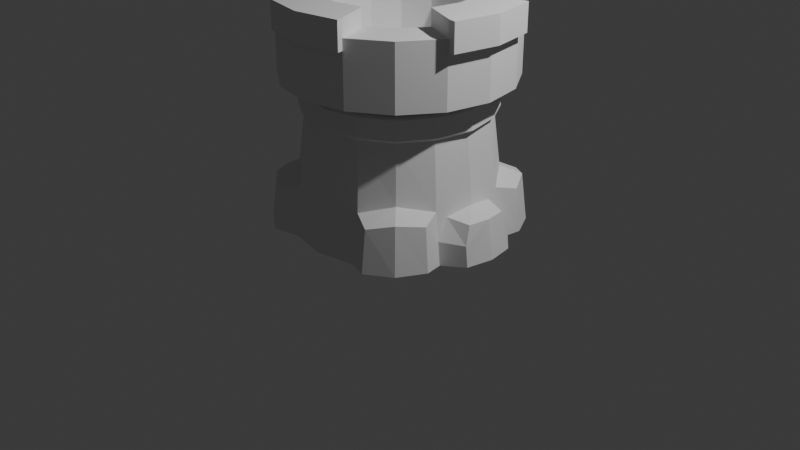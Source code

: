 # Source: pre_apply_mirro_tower.blend  (saved by Blender 4.2.66; exported with 4.5.12 LTS)
import bpy
from mathutils import Matrix  # noqa: F401  (used for matrix-valued properties, if any)

bpy.ops.wm.read_factory_settings(use_empty=True)
scene = bpy.context.scene
scene.name = 'Scene'

# ---- collections
col_collection = bpy.data.collections.new('Collection'); scene.collection.children.link(col_collection)

# ---- world
world_world = bpy.data.worlds.new('World'); scene.world = world_world
world_world.use_nodes = True; world_world.node_tree.nodes.clear()
_N = world_world.node_tree.nodes; _L = world_world.node_tree.links
n0 = _N.new('ShaderNodeOutputWorld'); n0.name = 'World Output'; n0.location = (300, 300)
n1 = _N.new('ShaderNodeBackground'); n1.name = 'Background'; n1.location = (10, 300)
n1.inputs[0].default_value = (0.05088, 0.05088, 0.05088, 1.0)
_L.new(n1.outputs[0], n0.inputs[0])
n0.is_active_output = True
world_world.color = (0.05088, 0.05088, 0.05088)
world_world.sun_shadow_jitter_overblur = 0.0

# ---- cameras
cam_camera = bpy.data.cameras.new('Camera')
cam_camera.clip_end = 100.0
cam_camera.ortho_scale = 7.314

# ---- lights
light_light = bpy.data.lights.new('Light', 'POINT')
light_light.energy = 1000.0
light_light.shadow_soft_size = 0.1

# ---- meshes
me_cylinder = bpy.data.meshes.new('Cylinder')
me_cylinder.from_pydata([(1.064, 0.0, -1.0), (0.9834, -0.4073, -1.0), (0.8175, -0.3386, 0.4472), (0.7527, -0.7527, -1.0), (0.6257, -0.6257, 0.4472), (0.4073, -0.9834, -1.0), (0.0, -1.064, -1.0), (0.0, -0.8848, 0.4472), (0.8848, 0.0, 0.4472), (0.3386, -0.8175, 0.4472), (1.166, 0.0, 0.5549), (1.077, -0.4462, 0.5549), (0.8245, -0.8245, 0.5549), (0.4462, -1.077, 0.5549), (0.0, -1.166, 0.5549), (0.7798, 0.0, 1.209), (0.5514, -0.5514, 1.209), (0.0, 0.0, -1.0), (1.077, -0.4462, 1.209), (0.0, -1.223, 1.209), (0.8245, -0.8245, 1.209), (0.4462, -1.077, 1.209), (0.9896, 0.0, -0.4993), (0.0, 0.0, 0.7403), (0.7205, -0.2984, 1.209), (0.2984, -0.7205, 1.209), (0.0, -0.7798, 1.209), (0.9424, -0.2839, -0.5509), (0.9559, -0.4053, -0.7609), (0.0, -0.7798, 0.7403), (0.7798, 0.0, 0.7403), (0.7205, -0.2984, 0.7403), (0.5514, -0.5514, 0.7403), (0.2984, -0.7205, 0.7403), (1.077, -0.4462, 1.38), (1.166, 0.0, 1.38), (0.0, -1.166, 1.38), (0.4462, -1.077, 1.38), (0.7205, -0.2984, 1.38), (0.7798, 0.0, 1.38), (0.0, -0.7798, 1.38), (0.2984, -0.7205, 1.38), (1.166, 0.0, 1.096), (1.077, -0.4462, 1.096), (0.8245, -0.8245, 1.096), (0.4462, -1.077, 1.096), (0.0, -1.166, 1.096), (1.163, -0.4633, 1.209), (1.252, 0.0, 1.209), (1.252, 0.0, 1.096), (1.163, -0.4633, 1.096), (1.163, -0.4633, 1.38), (1.252, 0.0, 1.38), (0.4576, -1.135, 1.209), (0.0, -1.223, 1.38), (0.4576, -1.135, 1.38), (0.4576, -1.135, 1.096), (0.0, -1.223, 1.096), (0.9226, -0.4029, -0.47), (0.6997, -0.6997, -0.3968), (0.4154, -0.9158, -0.487), (0.0, -0.9896, -0.3968), (1.006, -0.6153, -0.5203), (1.054, -0.6311, -0.9696), (0.9031, -0.9031, -0.9736), (0.8601, -0.8601, -0.4833), (0.6444, -1.076, -0.9736), (0.6385, -1.024, -0.5382), (1.209, 0.0, -0.5731), (1.272, 0.0, -0.975), (1.22, -0.2836, -0.975), (1.196, -0.2823, -0.7646), (1.173, -0.218, -0.5756), (0.8463, -0.3562, 0.1959), (0.6477, -0.6477, 0.1956), (0.0, -0.9162, 0.1946), (0.9126, 0.0, 0.196), (0.3593, -0.844, 0.1952), (0.6257, -0.6257, 0.4472), (0.8175, -0.3386, 0.4472), (0.8848, 0.0, 0.4472), (0.3386, -0.8175, 0.4472), (0.0, -0.8848, 0.4472), (0.8463, -0.3562, 0.1959), (0.6477, -0.6477, 0.1956), (0.0, -0.9162, 0.1946), (0.9126, 0.0, 0.196), (0.3593, -0.844, 0.1952), (0.6748, -0.6778, 0.4203), (0.8603, -0.3784, 0.4203), (0.9531, 0.0, 0.4203), (0.3604, -0.8607, 0.4203), (0.0, -0.9395, 0.4203), (0.88, -0.3876, 0.235), (0.69, -0.693, 0.2347), (0.0, -0.9611, 0.2339), (0.9723, 0.0, 0.235), (0.3707, -0.8799, 0.2343)], [], [(75, 77, 87, 85), (74, 73, 83, 84), (8, 2, 79, 80), (73, 76, 86, 83), (17, 0, 1, 3, 5, 6), (9, 4, 12, 13), (7, 9, 13, 14), (2, 8, 10, 11), (4, 2, 11, 12), (34, 18, 47, 51), (44, 43, 18, 20), (45, 44, 20, 21), (45, 21, 53, 56), (43, 42, 49, 50), (24, 16, 20, 18), (16, 25, 21, 20), (15, 24, 38, 39), (25, 16, 32, 33), (28, 27, 58), (30, 23, 29, 33, 32, 31), (24, 15, 30, 31), (26, 25, 33, 29), (16, 24, 31, 32), (39, 38, 34, 35), (41, 40, 36, 37), (21, 25, 41, 37), (24, 18, 34, 38), (25, 26, 40, 41), (46, 45, 56, 57), (14, 13, 45, 46), (13, 12, 44, 45), (12, 11, 43, 44), (11, 10, 42, 43), (50, 49, 48, 47), (47, 48, 52, 51), (35, 34, 51, 52), (18, 43, 50, 47), (57, 56, 53, 19), (19, 53, 55, 54), (21, 37, 55, 53), (37, 36, 54, 55), (5, 60, 61, 6), (58, 59, 65, 62), (60, 5, 66, 67), (28, 1, 70, 71), (60, 59, 58, 27, 22, 61), (64, 65, 67, 66), (63, 62, 65, 64), (5, 3, 64, 66), (1, 28, 58, 62, 63), (59, 60, 67, 65), (3, 1, 63, 64), (69, 68, 72, 71, 70), (27, 28, 71, 72), (1, 0, 69, 70), (22, 27, 72, 68), (60, 77, 75, 61), (59, 74, 77, 60), (22, 76, 73, 58, 27), (58, 73, 74, 59), (78, 81, 91, 88), (84, 83, 93, 94), (80, 79, 89, 90), (83, 86, 96, 93), (4, 9, 81, 78), (2, 4, 78, 79), (9, 7, 82, 81), (77, 74, 84, 87), (96, 90, 89, 93), (93, 89, 88, 94), (94, 88, 91, 97), (97, 91, 92, 95), (85, 87, 97, 95), (81, 82, 92, 91), (87, 84, 94, 97), (79, 78, 88, 89)])
_uv = me_cylinder.uv_layers.new(name='UVMap')
_uv.uv.foreach_set('vector', [0.5, 0.9127, 0.5625, 0.9213, 0.5625, 0.9213, 0.5, 0.9127, 0.625, 0.9131, 0.6875, 0.9201, 0.6875, 0.9201, 0.625, 0.9131, 0.75, 1.0, 0.6875, 1.0, 0.6875, 1.0, 0.75, 1.0, 0.6875, 0.9201, 0.75, 0.9226, 0.75, 0.9226, 0.6875, 0.9201, 0.75, 0.25, 0.99, 0.25, 0.9717, 0.1582, 0.9197, 0.08029, 0.8418, 0.02827, 0.75, 0.01, 0.5625, 1.0, 0.625, 1.0, 0.625, 1.0, 0.5625, 1.0, 0.5, 1.0, 0.5625, 1.0, 0.5625, 1.0, 0.5, 1.0, 0.6875, 1.0, 0.75, 1.0, 0.75, 1.0, 0.6875, 1.0, 0.625, 1.0, 0.6875, 1.0, 0.6875, 1.0, 0.625, 1.0, 0.4717, 0.1582, 0.4717, 0.1582, 0.4717, 0.1582, 0.4717, 0.1582, 0.625, 1.0, 0.6875, 1.0, 0.6875, 1.0, 0.625, 1.0, 0.5625, 1.0, 0.625, 1.0, 0.625, 1.0, 0.5625, 1.0, 0.5625, 1.0, 0.5625, 1.0, 0.5625, 1.0, 0.5625, 1.0, 0.6875, 1.0, 0.75, 1.0, 0.75, 1.0, 0.6875, 1.0, 0.3983, 0.1886, 0.3635, 0.1365, 0.4197, 0.08029, 0.4717, 0.1582, 0.3635, 0.1365, 0.3114, 0.1017, 0.3418, 0.02827, 0.4197, 0.08029, 0.4105, 0.25, 0.3983, 0.1886, 0.3983, 0.1886, 0.4105, 0.25, 0.3114, 0.1017, 0.3635, 0.1365, 0.3635, 0.1365, 0.3114, 0.1017, 0.6875, 0.594, 0.706, 0.7084, 0.6875, 0.7084, 0.4105, 0.25, 0.25, 0.25, 0.25, 0.08949, 0.3114, 0.1017, 0.3635, 0.1365, 0.3983, 0.1886, 0.3983, 0.1886, 0.4105, 0.25, 0.4105, 0.25, 0.3983, 0.1886, 0.25, 0.08949, 0.3114, 0.1017, 0.3114, 0.1017, 0.25, 0.08949, 0.3635, 0.1365, 0.3983, 0.1886, 0.3983, 0.1886, 0.3635, 0.1365, 0.4105, 0.25, 0.3983, 0.1886, 0.4717, 0.1582, 0.49, 0.25, 0.3114, 0.1017, 0.25, 0.08949, 0.25, 0.01, 0.3418, 0.02827, 0.3418, 0.02827, 0.3114, 0.1017, 0.3114, 0.1017, 0.3418, 0.02827, 0.3983, 0.1886, 0.4717, 0.1582, 0.4717, 0.1582, 0.3983, 0.1886, 0.3114, 0.1017, 0.25, 0.08949, 0.25, 0.08949, 0.3114, 0.1017, 0.5, 1.0, 0.5625, 1.0, 0.5625, 1.0, 0.5, 1.0, 0.5, 1.0, 0.5625, 1.0, 0.5625, 1.0, 0.5, 1.0, 0.5625, 1.0, 0.625, 1.0, 0.625, 1.0, 0.5625, 1.0, 0.625, 1.0, 0.6875, 1.0, 0.6875, 1.0, 0.625, 1.0, 0.6875, 1.0, 0.75, 1.0, 0.75, 1.0, 0.6875, 1.0, 0.6875, 1.0, 0.75, 1.0, 0.75, 1.0, 0.6875, 1.0, 0.6875, 1.0, 0.75, 1.0, 0.75, 1.0, 0.6875, 1.0, 0.49, 0.25, 0.4717, 0.1582, 0.4717, 0.1582, 0.49, 0.25, 0.6875, 1.0, 0.6875, 1.0, 0.6875, 1.0, 0.6875, 1.0, 0.5, 1.0, 0.5625, 1.0, 0.5625, 1.0, 0.5, 1.0, 0.5, 1.0, 0.5625, 1.0, 0.5625, 1.0, 0.5, 1.0, 0.3418, 0.02827, 0.3418, 0.02827, 0.3418, 0.02827, 0.3418, 0.02827, 0.3418, 0.02827, 0.25, 0.01, 0.25, 0.01, 0.3418, 0.02827, 0.5625, 0.5, 0.5625, 0.7084, 0.5, 0.7084, 0.5, 0.5, 0.6875, 0.7084, 0.625, 0.7084, 0.625, 0.6694, 0.6681, 0.6694, 0.5625, 0.7084, 0.5625, 0.5, 0.5782, 0.5, 0.5782, 0.6694, 0.6875, 0.594, 0.6875, 0.5, 0.7104, 0.5, 0.7106, 0.5785, 0.5625, 0.7084, 0.625, 0.7084, 0.6875, 0.7084, 0.706, 0.7084, 0.75, 0.7084, 0.5, 0.7084, 0.625, 0.5, 0.625, 0.6694, 0.5782, 0.6694, 0.5782, 0.5, 0.6681, 0.5, 0.6681, 0.6694, 0.625, 0.6694, 0.625, 0.5, 0.8418, 0.02827, 0.9197, 0.08029, 0.9197, 0.08029, 0.8614, 0.04132, 0.6875, 0.5, 0.6875, 0.594, 0.6875, 0.7084, 0.6681, 0.6694, 0.6681, 0.5, 0.625, 0.7084, 0.5625, 0.7084, 0.5782, 0.6694, 0.625, 0.6694, 0.9197, 0.08029, 0.9717, 0.1582, 0.9556, 0.134, 0.9197, 0.08029, 0.75, 0.5, 0.75, 0.6743, 0.7202, 0.684, 0.7106, 0.5785, 0.7104, 0.5, 0.706, 0.7084, 0.6875, 0.594, 0.7106, 0.5785, 0.7202, 0.684, 0.9717, 0.1582, 0.99, 0.25, 0.99, 0.25, 0.9784, 0.1918, 0.75, 0.7084, 0.706, 0.7084, 0.7202, 0.684, 0.75, 0.6743, 0.5625, 0.7084, 0.5625, 0.9213, 0.5, 0.9127, 0.5, 0.7084, 0.625, 0.7084, 0.625, 0.9131, 0.5625, 0.9213, 0.5625, 0.7084, 0.75, 0.7084, 0.75, 0.9226, 0.6875, 0.9201, 0.6875, 0.7084, 0.706, 0.7084, 0.6875, 0.7084, 0.6875, 0.9201, 0.625, 0.9131, 0.625, 0.7084, 0.625, 1.0, 0.5625, 1.0, 0.545, 1.0, 0.625, 1.0, 0.625, 0.9131, 0.6875, 0.9201, 0.7029, 0.9204, 0.625, 0.9131, 0.75, 1.0, 0.6875, 1.0, 0.7033, 0.9997, 0.7524, 0.9987, 0.6875, 0.9201, 0.75, 0.9226, 0.7511, 0.9214, 0.7029, 0.9204, 0.625, 1.0, 0.5625, 1.0, 0.5625, 1.0, 0.625, 1.0, 0.6875, 1.0, 0.625, 1.0, 0.625, 1.0, 0.6875, 1.0, 0.5625, 1.0, 0.5, 1.0, 0.5, 1.0, 0.5625, 1.0, 0.5625, 0.9213, 0.625, 0.9131, 0.625, 0.9131, 0.5625, 0.9213, 0.7511, 0.9214, 0.7524, 0.9987, 0.7033, 0.9997, 0.7029, 0.9204, 0.7029, 0.9204, 0.7033, 0.9997, 0.625, 1.0, 0.625, 0.9131, 0.625, 0.9131, 0.625, 1.0, 0.545, 1.0, 0.545, 0.9189, 0.545, 0.9189, 0.545, 1.0, 0.5, 1.0, 0.5, 0.9127, 0.5, 0.9127, 0.5625, 0.9213, 0.545, 0.9189, 0.5, 0.9127, 0.5625, 1.0, 0.5, 1.0, 0.5, 1.0, 0.545, 1.0, 0.5625, 0.9213, 0.625, 0.9131, 0.625, 0.9131, 0.545, 0.9189, 0.6875, 1.0, 0.625, 1.0, 0.625, 1.0, 0.7033, 0.9997])
me_cylinder.use_mirror_x = True
me_cylinder.update()

# ---- objects
ob_light = bpy.data.objects.new('Light', light_light)
ob_camera = bpy.data.objects.new('Camera', cam_camera)
ob_cylinder = bpy.data.objects.new('Cylinder', me_cylinder)

# ---- transforms, parenting, visibility, modifiers, constraints
ob_light.location = (4.076, 1.005, 5.904)
ob_light.rotation_euler = (0.6503, 0.05522, 1.866)
ob_light.lock_rotations_4d = False
ob_light.empty_display_type = 'ARROWS'
ob_light.color = (0.0, 0.0, 0.0, 0.0)
ob_light.lineart.crease_threshold = 0.0
ob_camera.location = (7.359, -6.926, 4.958)
ob_camera.rotation_euler = (1.109, 0.0, 0.8149)
ob_camera.lock_rotations_4d = False
ob_camera.empty_display_type = 'ARROWS'
ob_camera.color = (0.0, 0.0, 0.0, 0.0)
ob_camera.display_type = 'WIRE'
ob_camera.lineart.crease_threshold = 0.0
ob_cylinder.location = (0.0, 0.0, 1.0)
ob_cylinder.use_mesh_mirror_x = True
_m = ob_cylinder.modifiers.new('Mirror', 'MIRROR')
_m.use_axis = (True, True, False)
_m.use_clip = True
_m.bisect_threshold = 0.002

# ---- collection membership
col_collection.objects.link(ob_light)
col_collection.objects.link(ob_camera)
col_collection.objects.link(ob_cylinder)

# ---- scene / render settings (as saved in the file)
scene.camera = ob_camera
scene.frame_start = 1; scene.frame_end = 250; scene.frame_set(1)
scene.render.engine = 'BLENDER_EEVEE_NEXT'
bpy.context.view_layer.update()
